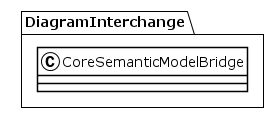

The diagram above was rendered by PlantUML. Its source (embedded in the PNG):
@startuml
!theme plain
package DiagramInterchange {
class CoreSemanticModelBridge {
}
}
@enduml